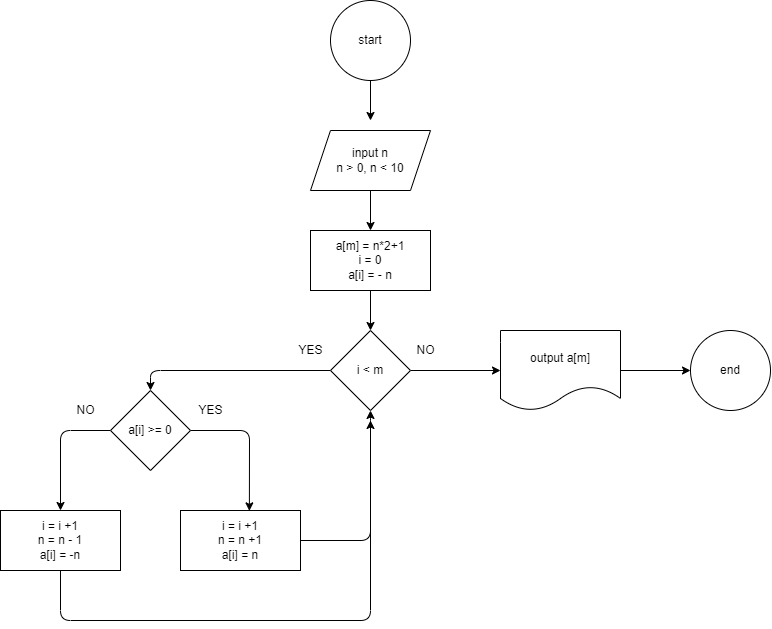

The diagram above was exported from draw.io. Its source (the exported page's mxGraphModel, read from the mxfile embedded in the PNG):
<mxGraphModel dx="932" dy="658" grid="1" gridSize="10" guides="1" tooltips="1" connect="1" arrows="1" fold="1" page="1" pageScale="1" pageWidth="850" pageHeight="1100" math="0" shadow="0">
  <root>
    <mxCell id="0" />
    <mxCell id="1" parent="0" />
    <mxCell id="10" style="edgeStyle=none;html=1;" edge="1" parent="1" source="2">
      <mxGeometry relative="1" as="geometry">
        <mxPoint x="370" y="180" as="targetPoint" />
      </mxGeometry>
    </mxCell>
    <mxCell id="2" value="start" style="ellipse;whiteSpace=wrap;html=1;aspect=fixed;" vertex="1" parent="1">
      <mxGeometry x="330" y="60" width="80" height="80" as="geometry" />
    </mxCell>
    <mxCell id="11" style="edgeStyle=none;html=1;exitX=0.5;exitY=1;exitDx=0;exitDy=0;entryX=0.5;entryY=0;entryDx=0;entryDy=0;" edge="1" parent="1" source="3" target="4">
      <mxGeometry relative="1" as="geometry">
        <mxPoint x="370" y="270" as="targetPoint" />
      </mxGeometry>
    </mxCell>
    <mxCell id="3" value="input n&lt;br&gt;n &amp;gt; 0, n &amp;lt; 10" style="shape=parallelogram;perimeter=parallelogramPerimeter;whiteSpace=wrap;html=1;fixedSize=1;" vertex="1" parent="1">
      <mxGeometry x="310" y="190" width="120" height="60" as="geometry" />
    </mxCell>
    <mxCell id="12" value="" style="edgeStyle=none;html=1;" edge="1" parent="1" source="4" target="5">
      <mxGeometry relative="1" as="geometry" />
    </mxCell>
    <mxCell id="4" value="a[m] = n*2+1&lt;br&gt;i = 0&lt;br&gt;a[i] = - n" style="rounded=0;whiteSpace=wrap;html=1;" vertex="1" parent="1">
      <mxGeometry x="310" y="290" width="120" height="60" as="geometry" />
    </mxCell>
    <mxCell id="13" style="edgeStyle=none;html=1;entryX=0;entryY=0.5;entryDx=0;entryDy=0;" edge="1" parent="1" source="5" target="6">
      <mxGeometry relative="1" as="geometry" />
    </mxCell>
    <mxCell id="26" style="edgeStyle=none;html=1;entryX=0.5;entryY=0;entryDx=0;entryDy=0;" edge="1" parent="1" source="5" target="24">
      <mxGeometry relative="1" as="geometry">
        <Array as="points">
          <mxPoint x="150" y="430" />
        </Array>
      </mxGeometry>
    </mxCell>
    <mxCell id="5" value="i &amp;lt; m" style="rhombus;whiteSpace=wrap;html=1;" vertex="1" parent="1">
      <mxGeometry x="330" y="390" width="80" height="80" as="geometry" />
    </mxCell>
    <mxCell id="14" style="edgeStyle=none;html=1;entryX=0;entryY=0.5;entryDx=0;entryDy=0;" edge="1" parent="1" source="6" target="7">
      <mxGeometry relative="1" as="geometry" />
    </mxCell>
    <mxCell id="6" value="output a[m]" style="shape=document;whiteSpace=wrap;html=1;boundedLbl=1;" vertex="1" parent="1">
      <mxGeometry x="500" y="390" width="120" height="80" as="geometry" />
    </mxCell>
    <mxCell id="7" value="end" style="ellipse;whiteSpace=wrap;html=1;aspect=fixed;" vertex="1" parent="1">
      <mxGeometry x="690" y="390" width="80" height="80" as="geometry" />
    </mxCell>
    <mxCell id="8" value="NO" style="text;html=1;align=center;verticalAlign=middle;resizable=0;points=[];autosize=1;strokeColor=none;fillColor=none;" vertex="1" parent="1">
      <mxGeometry x="410" y="400" width="30" height="20" as="geometry" />
    </mxCell>
    <mxCell id="9" value="YES" style="text;html=1;align=center;verticalAlign=middle;resizable=0;points=[];autosize=1;strokeColor=none;fillColor=none;" vertex="1" parent="1">
      <mxGeometry x="290" y="400" width="40" height="20" as="geometry" />
    </mxCell>
    <mxCell id="30" style="edgeStyle=none;html=1;" edge="1" parent="1" source="16">
      <mxGeometry relative="1" as="geometry">
        <mxPoint x="370" y="480" as="targetPoint" />
        <Array as="points">
          <mxPoint x="370" y="600" />
        </Array>
      </mxGeometry>
    </mxCell>
    <mxCell id="16" value="i = i +1&lt;br&gt;n = n +1&lt;br&gt;a[i] = n" style="rounded=0;whiteSpace=wrap;html=1;" vertex="1" parent="1">
      <mxGeometry x="180" y="570" width="120" height="60" as="geometry" />
    </mxCell>
    <mxCell id="29" style="edgeStyle=none;html=1;entryX=0.5;entryY=1;entryDx=0;entryDy=0;" edge="1" parent="1" source="20" target="5">
      <mxGeometry relative="1" as="geometry">
        <mxPoint x="370" y="540" as="targetPoint" />
        <Array as="points">
          <mxPoint x="60" y="680" />
          <mxPoint x="370" y="680" />
          <mxPoint x="370" y="480" />
        </Array>
      </mxGeometry>
    </mxCell>
    <mxCell id="20" value="i = i +1&lt;br&gt;n = n - 1&lt;br&gt;a[i] = -n" style="rounded=0;whiteSpace=wrap;html=1;" vertex="1" parent="1">
      <mxGeometry y="570" width="120" height="60" as="geometry" />
    </mxCell>
    <mxCell id="27" style="edgeStyle=none;html=1;entryX=0.5;entryY=0;entryDx=0;entryDy=0;" edge="1" parent="1" source="24" target="20">
      <mxGeometry relative="1" as="geometry">
        <Array as="points">
          <mxPoint x="60" y="490" />
        </Array>
      </mxGeometry>
    </mxCell>
    <mxCell id="28" style="edgeStyle=none;html=1;entryX=0.574;entryY=0.006;entryDx=0;entryDy=0;entryPerimeter=0;exitX=1;exitY=0.5;exitDx=0;exitDy=0;" edge="1" parent="1" source="24" target="16">
      <mxGeometry relative="1" as="geometry">
        <Array as="points">
          <mxPoint x="249" y="490" />
        </Array>
      </mxGeometry>
    </mxCell>
    <mxCell id="24" value="a[i] &amp;gt;= 0" style="rhombus;whiteSpace=wrap;html=1;" vertex="1" parent="1">
      <mxGeometry x="110" y="450" width="80" height="80" as="geometry" />
    </mxCell>
    <mxCell id="32" value="YES" style="text;html=1;align=center;verticalAlign=middle;resizable=0;points=[];autosize=1;strokeColor=none;fillColor=none;" vertex="1" parent="1">
      <mxGeometry x="190" y="460" width="40" height="20" as="geometry" />
    </mxCell>
    <mxCell id="33" value="NO" style="text;html=1;align=center;verticalAlign=middle;resizable=0;points=[];autosize=1;strokeColor=none;fillColor=none;" vertex="1" parent="1">
      <mxGeometry x="70" y="460" width="30" height="20" as="geometry" />
    </mxCell>
  </root>
</mxGraphModel>